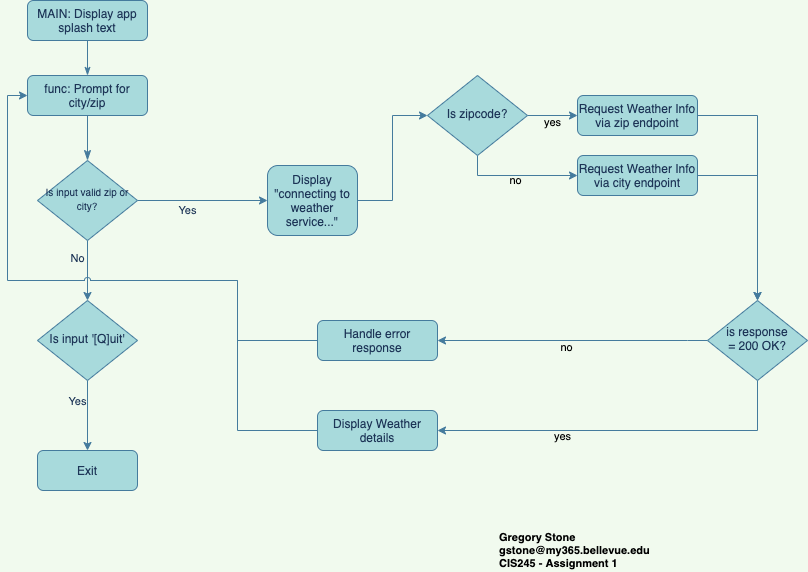

The diagram above was exported from draw.io. Its source (the exported page's mxGraphModel, read from the mxfile embedded in the PNG):
<mxGraphModel dx="922" dy="645" grid="1" gridSize="10" guides="1" tooltips="1" connect="1" arrows="1" fold="1" page="1" pageScale="1" pageWidth="827" pageHeight="1169" background="#F1FAEE" math="0" shadow="0">
  <root>
    <mxCell id="0" />
    <mxCell id="1" parent="0" />
    <mxCell id="2" value="No" style="edgeStyle=orthogonalEdgeStyle;rounded=0;orthogonalLoop=1;jettySize=auto;html=1;exitX=0.5;exitY=1;exitDx=0;exitDy=0;strokeColor=#457B9D;fontColor=#1D3557;labelBackgroundColor=#F1FAEE;entryX=0.5;entryY=0;entryDx=0;entryDy=0;" edge="1" source="8" target="33" parent="1">
      <mxGeometry x="-0.3939" y="-10" relative="1" as="geometry">
        <mxPoint x="150" y="585" as="targetPoint" />
        <mxPoint as="offset" />
        <mxPoint x="90" y="310" as="sourcePoint" />
      </mxGeometry>
    </mxCell>
    <mxCell id="3" value="" style="rounded=0;html=1;jettySize=auto;orthogonalLoop=1;fontSize=11;endArrow=classicThin;endFill=1;endSize=8;strokeWidth=1;shadow=0;labelBackgroundColor=none;edgeStyle=orthogonalEdgeStyle;strokeColor=#457B9D;fontColor=#1D3557;" edge="1" source="4" target="8" parent="1">
      <mxGeometry relative="1" as="geometry" />
    </mxCell>
    <mxCell id="4" value="func: Prompt for city/zip" style="rounded=1;whiteSpace=wrap;html=1;fontSize=12;glass=0;strokeWidth=1;shadow=0;fillColor=#A8DADC;strokeColor=#457B9D;fontColor=#1D3557;" vertex="1" parent="1">
      <mxGeometry x="30" y="105" width="120" height="40" as="geometry" />
    </mxCell>
    <mxCell id="5" value="Yes" style="edgeStyle=orthogonalEdgeStyle;rounded=0;orthogonalLoop=1;jettySize=auto;html=1;exitX=0.5;exitY=1;exitDx=0;exitDy=0;strokeColor=#457B9D;fontColor=#1D3557;labelBackgroundColor=#F1FAEE;entryX=0.5;entryY=0;entryDx=0;entryDy=0;" edge="1" source="33" target="11" parent="1">
      <mxGeometry x="-0.3939" y="-10" relative="1" as="geometry">
        <mxPoint x="150" y="520" as="targetPoint" />
        <mxPoint as="offset" />
      </mxGeometry>
    </mxCell>
    <mxCell id="6" style="edgeStyle=orthogonalEdgeStyle;curved=0;rounded=1;sketch=0;orthogonalLoop=1;jettySize=auto;html=1;fillColor=#A8DADC;fontColor=#1D3557;entryX=0;entryY=0.5;entryDx=0;entryDy=0;strokeColor=#457B9D;" edge="1" source="8" target="13" parent="1">
      <mxGeometry relative="1" as="geometry">
        <mxPoint x="210" y="270" as="targetPoint" />
      </mxGeometry>
    </mxCell>
    <mxCell id="7" value="Yes" style="edgeLabel;html=1;align=center;verticalAlign=middle;resizable=0;points=[];fontColor=#1D3557;labelBackgroundColor=none;" vertex="1" connectable="0" parent="6">
      <mxGeometry x="-0.2333" y="-1" relative="1" as="geometry">
        <mxPoint y="9" as="offset" />
      </mxGeometry>
    </mxCell>
    <mxCell id="8" value="&lt;font style=&quot;font-size: 10px ; line-height: 100%&quot;&gt;Is input valid zip or city?&lt;/font&gt;" style="rhombus;whiteSpace=wrap;html=1;shadow=0;fontFamily=Helvetica;fontSize=12;align=center;strokeWidth=1;spacing=6;spacingTop=-4;fillColor=#A8DADC;strokeColor=#457B9D;fontColor=#1D3557;" vertex="1" parent="1">
      <mxGeometry x="40" y="190" width="100" height="80" as="geometry" />
    </mxCell>
    <mxCell id="9" style="edgeStyle=orthogonalEdgeStyle;rounded=0;jumpStyle=arc;orthogonalLoop=1;jettySize=auto;html=1;exitX=1;exitY=0.5;exitDx=0;exitDy=0;strokeColor=#457B9D;" edge="1" source="10" target="31" parent="1">
      <mxGeometry relative="1" as="geometry" />
    </mxCell>
    <mxCell id="10" value="Request Weather Info via zip endpoint" style="rounded=1;whiteSpace=wrap;html=1;fontSize=12;glass=0;strokeWidth=1;shadow=0;fillColor=#A8DADC;strokeColor=#457B9D;fontColor=#1D3557;" vertex="1" parent="1">
      <mxGeometry x="580" y="125" width="120" height="40" as="geometry" />
    </mxCell>
    <mxCell id="11" value="Exit" style="rounded=1;whiteSpace=wrap;html=1;fontSize=12;glass=0;strokeWidth=1;shadow=0;fillColor=#A8DADC;strokeColor=#457B9D;fontColor=#1D3557;" vertex="1" parent="1">
      <mxGeometry x="40" y="480" width="100" height="40" as="geometry" />
    </mxCell>
    <mxCell id="12" style="edgeStyle=orthogonalEdgeStyle;rounded=0;jumpStyle=arc;orthogonalLoop=1;jettySize=auto;html=1;entryX=0;entryY=0.5;entryDx=0;entryDy=0;strokeColor=#457B9D;" edge="1" source="13" target="26" parent="1">
      <mxGeometry relative="1" as="geometry" />
    </mxCell>
    <mxCell id="13" value="Display &quot;connecting to weather service...&quot;" style="rounded=1;whiteSpace=wrap;html=1;fontSize=12;glass=0;strokeWidth=1;shadow=0;fillColor=#A8DADC;strokeColor=#457B9D;fontColor=#1D3557;" vertex="1" parent="1">
      <mxGeometry x="270" y="195" width="90" height="70" as="geometry" />
    </mxCell>
    <mxCell id="14" style="edgeStyle=orthogonalEdgeStyle;rounded=0;jumpStyle=arc;orthogonalLoop=1;jettySize=auto;html=1;exitX=0;exitY=0.5;exitDx=0;exitDy=0;endArrow=none;endFill=0;strokeColor=#457B9D;" edge="1" source="15" parent="1">
      <mxGeometry relative="1" as="geometry">
        <mxPoint x="240" y="310" as="targetPoint" />
      </mxGeometry>
    </mxCell>
    <mxCell id="15" value="Display Weather details" style="rounded=1;whiteSpace=wrap;html=1;fontSize=12;glass=0;strokeWidth=1;shadow=0;fillColor=#A8DADC;strokeColor=#457B9D;fontColor=#1D3557;" vertex="1" parent="1">
      <mxGeometry x="320" y="440" width="120" height="40" as="geometry" />
    </mxCell>
    <mxCell id="16" style="edgeStyle=orthogonalEdgeStyle;rounded=0;jumpStyle=arc;orthogonalLoop=1;jettySize=auto;html=1;entryX=0.5;entryY=0;entryDx=0;entryDy=0;endArrow=classicThin;endFill=1;strokeColor=#457B9D;" edge="1" source="17" target="4" parent="1">
      <mxGeometry relative="1" as="geometry" />
    </mxCell>
    <mxCell id="17" value="MAIN: Display app splash text" style="rounded=1;whiteSpace=wrap;html=1;fontSize=12;glass=0;strokeWidth=1;shadow=0;fillColor=#A8DADC;strokeColor=#457B9D;fontColor=#1D3557;" vertex="1" parent="1">
      <mxGeometry x="30" y="30" width="120" height="40" as="geometry" />
    </mxCell>
    <mxCell id="18" style="edgeStyle=orthogonalEdgeStyle;rounded=0;orthogonalLoop=1;jettySize=auto;html=1;entryX=0.5;entryY=0;entryDx=0;entryDy=0;strokeColor=#457B9D;" edge="1" source="19" target="31" parent="1">
      <mxGeometry relative="1" as="geometry" />
    </mxCell>
    <mxCell id="19" value="Request Weather Info via city endpoint" style="rounded=1;whiteSpace=wrap;html=1;fontSize=12;glass=0;strokeWidth=1;shadow=0;fillColor=#A8DADC;strokeColor=#457B9D;fontColor=#1D3557;" vertex="1" parent="1">
      <mxGeometry x="580" y="185" width="120" height="40" as="geometry" />
    </mxCell>
    <mxCell id="20" style="edgeStyle=orthogonalEdgeStyle;rounded=0;orthogonalLoop=1;jettySize=auto;html=1;entryX=0;entryY=0.5;entryDx=0;entryDy=0;jumpStyle=arc;exitX=0;exitY=0.5;exitDx=0;exitDy=0;strokeColor=#457B9D;" edge="1" source="21" target="4" parent="1">
      <mxGeometry relative="1" as="geometry">
        <Array as="points">
          <mxPoint x="240" y="370" />
          <mxPoint x="240" y="310" />
          <mxPoint x="10" y="310" />
          <mxPoint x="10" y="125" />
        </Array>
      </mxGeometry>
    </mxCell>
    <mxCell id="21" value="Handle error response" style="rounded=1;whiteSpace=wrap;html=1;fontSize=12;glass=0;strokeWidth=1;shadow=0;fillColor=#A8DADC;strokeColor=#457B9D;fontColor=#1D3557;" vertex="1" parent="1">
      <mxGeometry x="320" y="350" width="120" height="40" as="geometry" />
    </mxCell>
    <mxCell id="22" style="edgeStyle=orthogonalEdgeStyle;rounded=0;orthogonalLoop=1;jettySize=auto;html=1;exitX=1;exitY=0.5;exitDx=0;exitDy=0;entryX=0;entryY=0.5;entryDx=0;entryDy=0;labelBackgroundColor=none;strokeColor=#457B9D;" edge="1" source="26" target="10" parent="1">
      <mxGeometry relative="1" as="geometry" />
    </mxCell>
    <mxCell id="23" value="yes" style="edgeLabel;html=1;align=center;verticalAlign=middle;resizable=0;points=[];labelBackgroundColor=none;" vertex="1" connectable="0" parent="22">
      <mxGeometry x="-0.0286" relative="1" as="geometry">
        <mxPoint x="0.86" y="7" as="offset" />
      </mxGeometry>
    </mxCell>
    <mxCell id="24" style="edgeStyle=orthogonalEdgeStyle;rounded=0;orthogonalLoop=1;jettySize=auto;html=1;exitX=0.5;exitY=1;exitDx=0;exitDy=0;entryX=0;entryY=0.5;entryDx=0;entryDy=0;strokeColor=#457B9D;" edge="1" source="26" target="19" parent="1">
      <mxGeometry relative="1" as="geometry" />
    </mxCell>
    <mxCell id="25" value="no" style="edgeLabel;html=1;align=center;verticalAlign=middle;resizable=0;points=[];labelBackgroundColor=none;" vertex="1" connectable="0" parent="24">
      <mxGeometry x="-0.0444" relative="1" as="geometry">
        <mxPoint y="4.98" as="offset" />
      </mxGeometry>
    </mxCell>
    <mxCell id="26" value="Is zipcode?" style="rhombus;whiteSpace=wrap;html=1;shadow=0;fontFamily=Helvetica;fontSize=12;align=center;strokeWidth=1;spacing=6;spacingTop=-4;fillColor=#A8DADC;strokeColor=#457B9D;fontColor=#1D3557;" vertex="1" parent="1">
      <mxGeometry x="430" y="105" width="100" height="80" as="geometry" />
    </mxCell>
    <mxCell id="27" style="edgeStyle=orthogonalEdgeStyle;rounded=0;orthogonalLoop=1;jettySize=auto;html=1;entryX=1;entryY=0.5;entryDx=0;entryDy=0;exitX=0;exitY=0.5;exitDx=0;exitDy=0;strokeColor=#457B9D;" edge="1" source="31" target="21" parent="1">
      <mxGeometry relative="1" as="geometry">
        <mxPoint x="620" y="310" as="targetPoint" />
        <Array as="points">
          <mxPoint x="690" y="370" />
          <mxPoint x="690" y="370" />
        </Array>
      </mxGeometry>
    </mxCell>
    <mxCell id="28" value="no" style="edgeLabel;html=1;align=center;verticalAlign=middle;resizable=0;points=[];labelBackgroundColor=none;" vertex="1" connectable="0" parent="27">
      <mxGeometry x="-0.2368" y="-1" relative="1" as="geometry">
        <mxPoint x="-38.24" y="8" as="offset" />
      </mxGeometry>
    </mxCell>
    <mxCell id="29" style="edgeStyle=orthogonalEdgeStyle;rounded=0;jumpStyle=arc;orthogonalLoop=1;jettySize=auto;html=1;exitX=0.5;exitY=1;exitDx=0;exitDy=0;entryX=1;entryY=0.5;entryDx=0;entryDy=0;labelBackgroundColor=none;strokeColor=#457B9D;" edge="1" source="31" target="15" parent="1">
      <mxGeometry relative="1" as="geometry">
        <mxPoint x="600" y="500" as="targetPoint" />
      </mxGeometry>
    </mxCell>
    <mxCell id="30" value="yes" style="edgeLabel;html=1;align=center;verticalAlign=middle;resizable=0;points=[];labelBackgroundColor=none;" vertex="1" connectable="0" parent="29">
      <mxGeometry x="0.3318" y="-1" relative="1" as="geometry">
        <mxPoint x="1.17" y="7" as="offset" />
      </mxGeometry>
    </mxCell>
    <mxCell id="31" value="is response&lt;br&gt;= 200 OK?" style="rhombus;whiteSpace=wrap;html=1;shadow=0;fontFamily=Helvetica;fontSize=12;align=center;strokeWidth=1;spacing=6;spacingTop=-4;fillColor=#A8DADC;strokeColor=#457B9D;fontColor=#1D3557;" vertex="1" parent="1">
      <mxGeometry x="710" y="330" width="100" height="80" as="geometry" />
    </mxCell>
    <mxCell id="32" value="Gregory Stone&lt;br&gt;gstone@my365.bellevue.edu&lt;br&gt;CIS245 - Assignment 1" style="text;html=1;strokeColor=none;fillColor=none;align=left;verticalAlign=middle;whiteSpace=wrap;rounded=0;labelBackgroundColor=none;fontFamily=Helvetica;fontSize=11;fontStyle=1" vertex="1" parent="1">
      <mxGeometry x="500" y="560" width="150" height="40" as="geometry" />
    </mxCell>
    <mxCell id="33" value="Is input '[Q]uit'" style="rhombus;whiteSpace=wrap;html=1;shadow=0;fontFamily=Helvetica;fontSize=12;align=center;strokeWidth=1;spacing=6;spacingTop=-4;fillColor=#A8DADC;strokeColor=#457B9D;fontColor=#1D3557;" vertex="1" parent="1">
      <mxGeometry x="40" y="330" width="100" height="80" as="geometry" />
    </mxCell>
  </root>
</mxGraphModel>